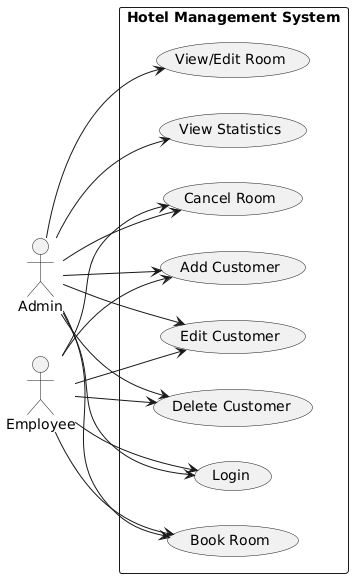

The diagram above was rendered by PlantUML. Its source (embedded in the PNG):
@startuml
left to right direction

actor Admin
actor Employee

rectangle "Hotel Management System" {
    (Login)
    (View/Edit Room) 
    (View Statistics)
    (Add Customer)
    (Edit Customer)
    (Delete Customer)
    (Book Room)
    (Cancel Room)
}

Admin --> (Login)
Admin --> (View/Edit Room)
Admin --> (View Statistics)
Admin --> (Add Customer)
Admin --> (Edit Customer)
Admin --> (Delete Customer)
Admin --> (Book Room)
Admin --> (Cancel Room)

Employee --> (Login)
Employee --> (Add Customer)
Employee --> (Edit Customer)
Employee --> (Delete Customer)
Employee --> (Book Room)
Employee --> (Cancel Room)
@enduml